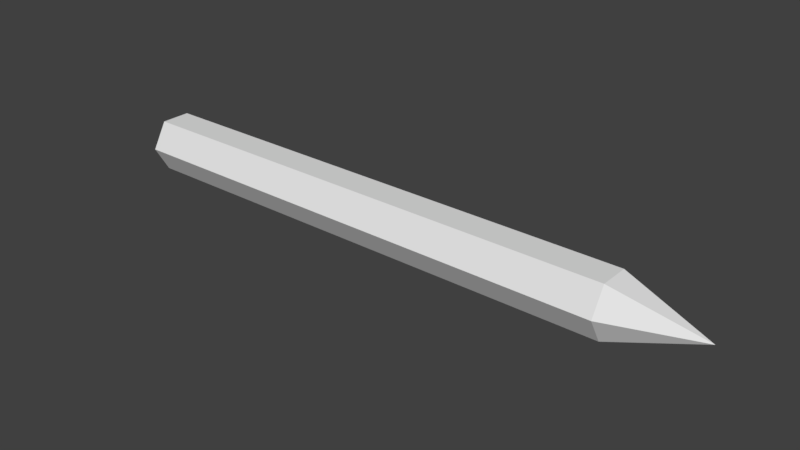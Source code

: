 # Source: estaca_de_madeira.blend  (saved by Blender 2.79.0; exported with 4.5.12 LTS)
import bpy
from mathutils import Matrix  # noqa: F401  (used for matrix-valued properties, if any)

bpy.ops.wm.read_factory_settings(use_empty=True)
scene = bpy.context.scene
scene.name = 'Scene'

# ---- collections
col_collection_4 = bpy.data.collections.new('Collection 4'); scene.collection.children.link(col_collection_4)

# ---- materials (node trees are filled in below, after node groups)
mat_material_001 = bpy.data.materials.new('Material.001')
mat_material_001.alpha_threshold = 0.0
mat_material_001.use_transparent_shadow = False
mat_material_001.roughness = 0.5

# ---- material node trees

# ---- world
world_world = bpy.data.worlds.new('World'); scene.world = world_world
world_world.color = (0.05088, 0.05088, 0.05088)
world_world.use_sun_shadow = False
world_world.sun_shadow_jitter_overblur = 0.0
world_world.cycles.sampling_method = 'MANUAL'

# ---- meshes
me_cylinder_005 = bpy.data.meshes.new('Cylinder.005')
me_cylinder_005.from_pydata([(1.023e-07, 0.36, -4.145), (-9.628e-09, 0.36, 2.025), (0.3118, 0.18, -4.145), (0.3118, 0.18, 2.025), (0.3118, -0.18, -4.145), (0.3118, -0.18, 2.025), (7.081e-08, -0.36, -4.145), (-4.11e-08, -0.36, 2.025), (-0.3118, -0.18, -4.145), (-0.3118, -0.18, 2.025), (-0.3118, 0.18, -4.145), (-0.3118, 0.18, 2.025), (-5.523e-08, -1.49e-08, 3.068), (8.941e-08, -1.49e-08, -4.145)], [], [(0, 1, 3, 2), (2, 3, 5, 4), (4, 5, 7, 6), (6, 7, 9, 8), (1, 11, 12), (8, 9, 11, 10), (10, 11, 1, 0), (2, 4, 13), (9, 7, 12), (5, 3, 12), (11, 9, 12), (3, 1, 12), (7, 5, 12), (8, 10, 13), (0, 2, 13), (4, 6, 13), (10, 0, 13), (6, 8, 13)])
_uv = me_cylinder_005.uv_layers.new(name='UVMap')
_uv.uv.foreach_set('vector', [0.1751, 9.045e-05, 0.1751, 0.9999, 0.1168, 0.9999, 0.1168, 9.059e-05, 0.1168, 9.059e-05, 0.1168, 0.9999, 0.05843, 0.9999, 0.05843, 9.074e-05, 0.05843, 9.074e-05, 0.05843, 0.9999, 9.638e-05, 0.9999, 9.03e-05, 9.103e-05, 0.3501, 9.03e-05, 0.3501, 0.9999, 0.2918, 0.9999, 0.2918, 9.03e-05, 0.5138, 0.1889, 0.4048, 0.1889, 0.4593, 0.0945, 0.2918, 9.03e-05, 0.2918, 0.9999, 0.2334, 0.9999, 0.2334, 9.03e-05, 0.2334, 9.03e-05, 0.2334, 0.9999, 0.1751, 0.9999, 0.1751, 9.045e-05, 0.4513, 0.2766, 0.4008, 0.3058, 0.4008, 0.2474, 0.3503, 0.0945, 0.4048, 9.034e-05, 0.4593, 0.0945, 0.5138, 9.03e-05, 0.5683, 0.0945, 0.4593, 0.0945, 0.4048, 0.1889, 0.3503, 0.0945, 0.4593, 0.0945, 0.5683, 0.0945, 0.5138, 0.1889, 0.4593, 0.0945, 0.4048, 9.034e-05, 0.5138, 9.03e-05, 0.4593, 0.0945, 0.3503, 0.2183, 0.4008, 0.1891, 0.4008, 0.2474, 0.4513, 0.2183, 0.4513, 0.2766, 0.4008, 0.2474, 0.4008, 0.3058, 0.3503, 0.2766, 0.4008, 0.2474, 0.4008, 0.1891, 0.4513, 0.2183, 0.4008, 0.2474, 0.3503, 0.2766, 0.3503, 0.2183, 0.4008, 0.2474])
me_cylinder_005.materials.append(mat_material_001)
me_cylinder_005.use_remesh_preserve_volume = False
me_cylinder_005.use_remesh_preserve_attributes = False
me_cylinder_005.use_mirror_vertex_groups = False
me_cylinder_005.use_paint_bone_selection = False
me_cylinder_005.use_paint_mask = True
me_cylinder_005.update()

# ---- objects
ob_estaca_de_madeira = bpy.data.objects.new('estaca_de_madeira', me_cylinder_005)

# ---- transforms, parenting, visibility, modifiers, constraints
ob_estaca_de_madeira.location = (0.0, 0.0, 0.0)
ob_estaca_de_madeira.rotation_euler = (0.0, 1.571, 0.0)
ob_estaca_de_madeira.lineart.crease_threshold = 0.0

# ---- collection membership
col_collection_4.objects.link(ob_estaca_de_madeira)

# ---- scene / render settings (as saved in the file)
scene.frame_start = 1; scene.frame_end = 250; scene.frame_set(1)
scene.render.engine = 'BLENDER_EEVEE_NEXT'
scene.render.resolution_percentage = 50
scene.render.dither_intensity = 0.0
scene.cycles.use_denoising = False
scene.cycles.samples = 128
scene.cycles.sampling_pattern = 'TABULATED_SOBOL'
scene.cycles.use_adaptive_sampling = False
scene.cycles.use_light_tree = False
scene.cycles.blur_glossy = 0.0
scene.cycles.sample_clamp_indirect = 0.0
scene.view_settings.view_transform = 'Standard'
bpy.context.view_layer.update()

# ---- added for rendering (the .blend has no active camera and no usable light): camera, sun
cam_auto = bpy.data.cameras.new('AutoCamera')
cam_auto.lens = 50.0
cam_auto.sensor_width = 36.0
cam_auto.clip_end = 1000.0
ob_auto_camera = bpy.data.objects.new('AutoCamera', cam_auto)
scene.collection.objects.link(ob_auto_camera)
ob_auto_camera.location = (6.19361, -8.07819, 5.38546)
ob_auto_camera.rotation_euler = (1.09748, -7.21219e-08, 0.694738)
scene.camera = ob_auto_camera
light_auto_sun = bpy.data.lights.new('AutoSun', 'SUN')
light_auto_sun.energy = 3.0
light_auto_sun.angle = 0.0523599
ob_auto_sun = bpy.data.objects.new('AutoSun', light_auto_sun)
scene.collection.objects.link(ob_auto_sun)
ob_auto_sun.rotation_euler = (0.872665, 0.174533, 0.523599)
bpy.context.view_layer.update()
